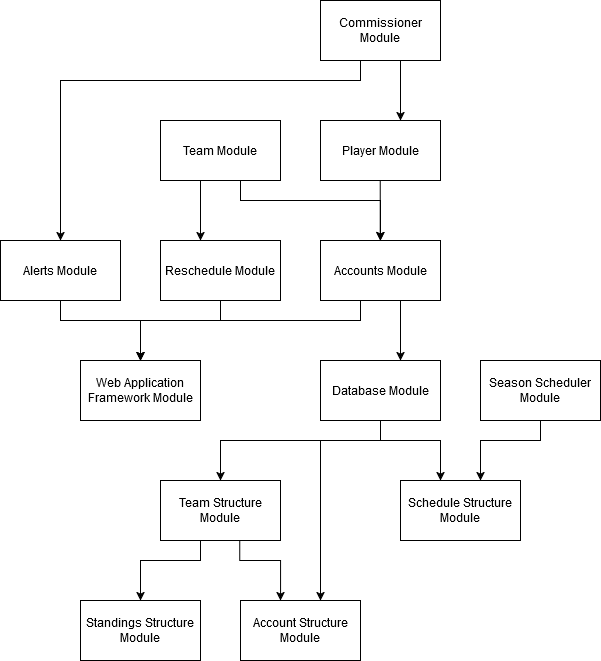

The diagram above was exported from draw.io. Its source (the exported page's mxGraphModel, read from the mxfile embedded in the PNG):
<mxGraphModel dx="1400" dy="897" grid="1" gridSize="10" guides="1" tooltips="1" connect="1" arrows="1" fold="1" page="1" pageScale="1" pageWidth="850" pageHeight="1100" math="0" shadow="0">
  <root>
    <mxCell id="0" />
    <mxCell id="1" parent="0" />
    <mxCell id="6aAzInhcrSpjxHSK015f-1" value="Web Application Framework Module" style="rounded=0;whiteSpace=wrap;html=1;" parent="1" vertex="1">
      <mxGeometry x="240" y="440" width="120" height="60" as="geometry" />
    </mxCell>
    <mxCell id="6aAzInhcrSpjxHSK015f-2" value="Database Module" style="rounded=0;whiteSpace=wrap;html=1;" parent="1" vertex="1">
      <mxGeometry x="480" y="440" width="120" height="60" as="geometry" />
    </mxCell>
    <mxCell id="6aAzInhcrSpjxHSK015f-3" value="Accounts Module" style="whiteSpace=wrap;html=1;" parent="1" vertex="1">
      <mxGeometry x="480" y="320" width="120" height="60" as="geometry" />
    </mxCell>
    <mxCell id="6aAzInhcrSpjxHSK015f-5" value="&lt;div&gt;Team Module&lt;/div&gt;" style="whiteSpace=wrap;html=1;" parent="1" vertex="1">
      <mxGeometry x="320" y="200" width="120" height="60" as="geometry" />
    </mxCell>
    <mxCell id="6aAzInhcrSpjxHSK015f-7" value="Commissioner Module" style="whiteSpace=wrap;html=1;" parent="1" vertex="1">
      <mxGeometry x="480" y="80" width="120" height="60" as="geometry" />
    </mxCell>
    <mxCell id="6aAzInhcrSpjxHSK015f-8" value="Schedule Structure Module" style="whiteSpace=wrap;html=1;" parent="1" vertex="1">
      <mxGeometry x="560" y="560" width="120" height="60" as="geometry" />
    </mxCell>
    <mxCell id="6aAzInhcrSpjxHSK015f-9" value="Standings Structure Module" style="whiteSpace=wrap;html=1;" parent="1" vertex="1">
      <mxGeometry x="240" y="680" width="120" height="60" as="geometry" />
    </mxCell>
    <mxCell id="6aAzInhcrSpjxHSK015f-10" value="Reschedule Module" style="whiteSpace=wrap;html=1;" parent="1" vertex="1">
      <mxGeometry x="320" y="320" width="120" height="60" as="geometry" />
    </mxCell>
    <mxCell id="6aAzInhcrSpjxHSK015f-12" value="Alerts Module" style="whiteSpace=wrap;html=1;" parent="1" vertex="1">
      <mxGeometry x="160" y="320" width="120" height="60" as="geometry" />
    </mxCell>
    <mxCell id="6aAzInhcrSpjxHSK015f-19" value="" style="endArrow=classic;html=1;rounded=0;exitX=0.5;exitY=1;exitDx=0;exitDy=0;" parent="1" source="6aAzInhcrSpjxHSK015f-2" edge="1">
      <mxGeometry width="50" height="50" relative="1" as="geometry">
        <mxPoint x="600" y="510" as="sourcePoint" />
        <mxPoint x="600" y="560" as="targetPoint" />
        <Array as="points">
          <mxPoint x="540" y="520" />
          <mxPoint x="600" y="520" />
        </Array>
      </mxGeometry>
    </mxCell>
    <mxCell id="6aAzInhcrSpjxHSK015f-22" value="" style="endArrow=classic;html=1;rounded=0;exitX=0.5;exitY=1;exitDx=0;exitDy=0;entryX=0.5;entryY=0;entryDx=0;entryDy=0;" parent="1" edge="1">
      <mxGeometry width="50" height="50" relative="1" as="geometry">
        <mxPoint x="560" y="140" as="sourcePoint" />
        <mxPoint x="560" y="200" as="targetPoint" />
      </mxGeometry>
    </mxCell>
    <mxCell id="6aAzInhcrSpjxHSK015f-27" value="Account Structure Module" style="whiteSpace=wrap;html=1;" parent="1" vertex="1">
      <mxGeometry x="400" y="680" width="120" height="60" as="geometry" />
    </mxCell>
    <mxCell id="6aAzInhcrSpjxHSK015f-28" value="Team Structure Module" style="whiteSpace=wrap;html=1;" parent="1" vertex="1">
      <mxGeometry x="320" y="560" width="120" height="60" as="geometry" />
    </mxCell>
    <mxCell id="6aAzInhcrSpjxHSK015f-29" value="" style="endArrow=classic;html=1;rounded=0;exitX=0.5;exitY=1;exitDx=0;exitDy=0;" parent="1" edge="1">
      <mxGeometry width="50" height="50" relative="1" as="geometry">
        <mxPoint x="540" y="500.78" as="sourcePoint" />
        <mxPoint x="480" y="680" as="targetPoint" />
        <Array as="points">
          <mxPoint x="540" y="520" />
          <mxPoint x="480" y="520" />
        </Array>
      </mxGeometry>
    </mxCell>
    <mxCell id="6aAzInhcrSpjxHSK015f-31" value="" style="edgeStyle=none;orthogonalLoop=1;jettySize=auto;html=1;rounded=0;exitX=0.5;exitY=1;exitDx=0;exitDy=0;entryX=0.5;entryY=0;entryDx=0;entryDy=0;" parent="1" source="6aAzInhcrSpjxHSK015f-2" target="6aAzInhcrSpjxHSK015f-28" edge="1">
      <mxGeometry width="100" relative="1" as="geometry">
        <mxPoint x="350" y="530" as="sourcePoint" />
        <mxPoint x="450" y="530" as="targetPoint" />
        <Array as="points">
          <mxPoint x="540" y="520" />
          <mxPoint x="380" y="520" />
        </Array>
      </mxGeometry>
    </mxCell>
    <mxCell id="6aAzInhcrSpjxHSK015f-32" value="" style="edgeStyle=none;orthogonalLoop=1;jettySize=auto;html=1;rounded=0;exitX=0.5;exitY=1;exitDx=0;exitDy=0;" parent="1" edge="1">
      <mxGeometry width="100" relative="1" as="geometry">
        <mxPoint x="399.2000000000001" y="620" as="sourcePoint" />
        <mxPoint x="440" y="680" as="targetPoint" />
        <Array as="points">
          <mxPoint x="399.2" y="640" />
          <mxPoint x="440" y="640" />
        </Array>
      </mxGeometry>
    </mxCell>
    <mxCell id="6aAzInhcrSpjxHSK015f-50" value="Season Scheduler Module" style="rounded=0;whiteSpace=wrap;html=1;" parent="1" vertex="1">
      <mxGeometry x="640" y="440" width="120" height="60" as="geometry" />
    </mxCell>
    <mxCell id="6aAzInhcrSpjxHSK015f-51" value="" style="endArrow=classic;html=1;rounded=0;exitX=0.5;exitY=1;exitDx=0;exitDy=0;" parent="1" source="6aAzInhcrSpjxHSK015f-50" edge="1">
      <mxGeometry width="50" height="50" relative="1" as="geometry">
        <mxPoint x="350" y="410" as="sourcePoint" />
        <mxPoint x="640" y="560" as="targetPoint" />
        <Array as="points">
          <mxPoint x="700" y="520" />
          <mxPoint x="640" y="520" />
        </Array>
      </mxGeometry>
    </mxCell>
    <mxCell id="6aAzInhcrSpjxHSK015f-4" value="Player Module" style="whiteSpace=wrap;html=1;" parent="1" vertex="1">
      <mxGeometry x="480" y="200" width="120" height="60" as="geometry" />
    </mxCell>
    <mxCell id="qV5YMCeaGK3KhLgk37jh-3" value="" style="edgeStyle=none;orthogonalLoop=1;jettySize=auto;html=1;rounded=0;exitX=0.5;exitY=1;exitDx=0;exitDy=0;entryX=0.5;entryY=0;entryDx=0;entryDy=0;" edge="1" parent="1" target="6aAzInhcrSpjxHSK015f-9">
      <mxGeometry width="100" relative="1" as="geometry">
        <mxPoint x="360.0000000000001" y="620" as="sourcePoint" />
        <mxPoint x="400.8" y="680" as="targetPoint" />
        <Array as="points">
          <mxPoint x="360" y="640" />
          <mxPoint x="300" y="640" />
        </Array>
      </mxGeometry>
    </mxCell>
    <mxCell id="qV5YMCeaGK3KhLgk37jh-4" value="" style="endArrow=classic;html=1;rounded=0;exitX=0.5;exitY=1;exitDx=0;exitDy=0;entryX=0.5;entryY=0;entryDx=0;entryDy=0;" edge="1" parent="1">
      <mxGeometry width="50" height="50" relative="1" as="geometry">
        <mxPoint x="539.74" y="260" as="sourcePoint" />
        <mxPoint x="539.74" y="320" as="targetPoint" />
      </mxGeometry>
    </mxCell>
    <mxCell id="qV5YMCeaGK3KhLgk37jh-6" value="" style="endArrow=classic;html=1;rounded=0;" edge="1" parent="1">
      <mxGeometry width="50" height="50" relative="1" as="geometry">
        <mxPoint x="400" y="260" as="sourcePoint" />
        <mxPoint x="540" y="320" as="targetPoint" />
        <Array as="points">
          <mxPoint x="400" y="280" />
          <mxPoint x="540" y="280" />
        </Array>
      </mxGeometry>
    </mxCell>
    <mxCell id="qV5YMCeaGK3KhLgk37jh-7" value="" style="endArrow=classic;html=1;rounded=0;entryX=0.5;entryY=0;entryDx=0;entryDy=0;" edge="1" parent="1" target="6aAzInhcrSpjxHSK015f-12">
      <mxGeometry width="50" height="50" relative="1" as="geometry">
        <mxPoint x="520" y="140" as="sourcePoint" />
        <mxPoint x="300" y="190" as="targetPoint" />
        <Array as="points">
          <mxPoint x="520" y="160" />
          <mxPoint x="220" y="160" />
        </Array>
      </mxGeometry>
    </mxCell>
    <mxCell id="qV5YMCeaGK3KhLgk37jh-8" value="" style="endArrow=classic;html=1;rounded=0;exitX=0.5;exitY=1;exitDx=0;exitDy=0;entryX=0.5;entryY=0;entryDx=0;entryDy=0;" edge="1" parent="1">
      <mxGeometry width="50" height="50" relative="1" as="geometry">
        <mxPoint x="360" y="260" as="sourcePoint" />
        <mxPoint x="360" y="320" as="targetPoint" />
      </mxGeometry>
    </mxCell>
    <mxCell id="qV5YMCeaGK3KhLgk37jh-9" value="" style="endArrow=classic;html=1;rounded=0;exitX=0.5;exitY=1;exitDx=0;exitDy=0;entryX=0.5;entryY=0;entryDx=0;entryDy=0;" edge="1" parent="1" source="6aAzInhcrSpjxHSK015f-12" target="6aAzInhcrSpjxHSK015f-1">
      <mxGeometry width="50" height="50" relative="1" as="geometry">
        <mxPoint x="370" y="270" as="sourcePoint" />
        <mxPoint x="290" y="420" as="targetPoint" />
        <Array as="points">
          <mxPoint x="220" y="400" />
          <mxPoint x="300" y="400" />
        </Array>
      </mxGeometry>
    </mxCell>
    <mxCell id="qV5YMCeaGK3KhLgk37jh-10" value="" style="endArrow=classic;html=1;rounded=0;exitX=0.5;exitY=1;exitDx=0;exitDy=0;entryX=0.5;entryY=0;entryDx=0;entryDy=0;" edge="1" parent="1" source="6aAzInhcrSpjxHSK015f-10" target="6aAzInhcrSpjxHSK015f-1">
      <mxGeometry width="50" height="50" relative="1" as="geometry">
        <mxPoint x="379.83" y="390" as="sourcePoint" />
        <mxPoint x="379.83" y="450" as="targetPoint" />
        <Array as="points">
          <mxPoint x="380" y="400" />
          <mxPoint x="300" y="400" />
        </Array>
      </mxGeometry>
    </mxCell>
    <mxCell id="qV5YMCeaGK3KhLgk37jh-11" value="" style="endArrow=classic;html=1;rounded=0;entryX=0.5;entryY=0;entryDx=0;entryDy=0;" edge="1" parent="1" target="6aAzInhcrSpjxHSK015f-1">
      <mxGeometry width="50" height="50" relative="1" as="geometry">
        <mxPoint x="520" y="380" as="sourcePoint" />
        <mxPoint x="370" y="330" as="targetPoint" />
        <Array as="points">
          <mxPoint x="520" y="400" />
          <mxPoint x="300" y="400" />
        </Array>
      </mxGeometry>
    </mxCell>
    <mxCell id="qV5YMCeaGK3KhLgk37jh-12" value="" style="endArrow=classic;html=1;rounded=0;exitX=0.5;exitY=1;exitDx=0;exitDy=0;entryX=0.5;entryY=0;entryDx=0;entryDy=0;" edge="1" parent="1">
      <mxGeometry width="50" height="50" relative="1" as="geometry">
        <mxPoint x="560" y="380" as="sourcePoint" />
        <mxPoint x="560" y="440" as="targetPoint" />
      </mxGeometry>
    </mxCell>
  </root>
</mxGraphModel>